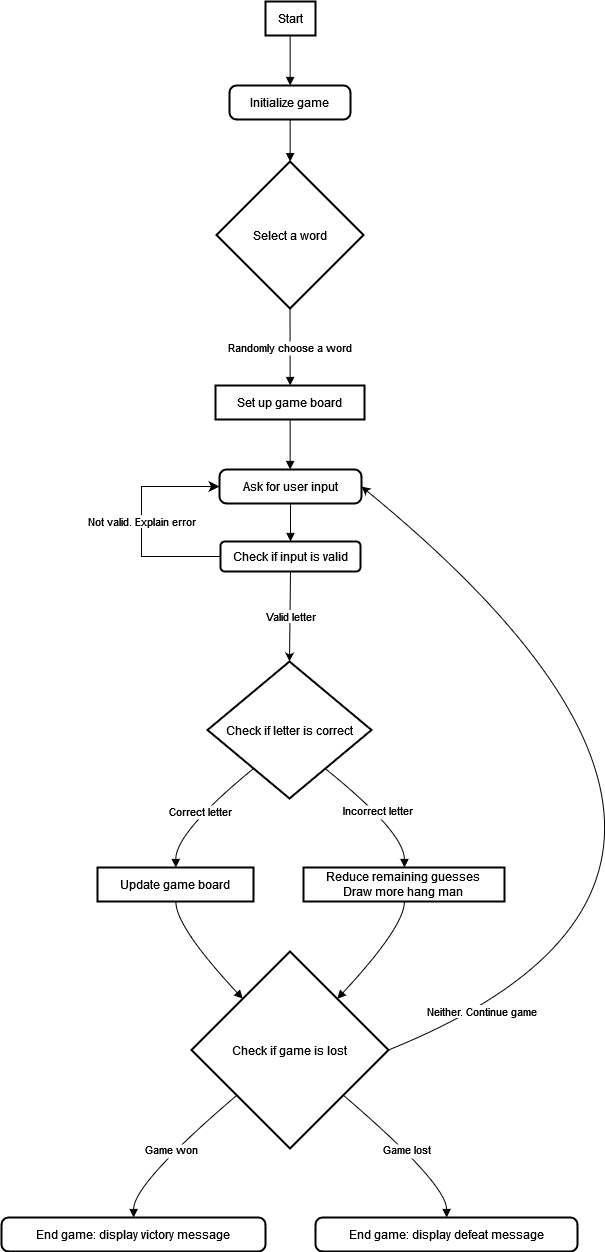

The diagram above was exported from draw.io. Its source (the exported page's mxGraphModel, read from the mxfile embedded in the PNG):
<mxGraphModel dx="2284" dy="1854" grid="1" gridSize="10" guides="1" tooltips="1" connect="1" arrows="1" fold="1" page="1" pageScale="1" pageWidth="850" pageHeight="1100" math="0" shadow="0">
  <root>
    <mxCell id="0" />
    <mxCell id="1" parent="0" />
    <mxCell id="2" value="Start" style="whiteSpace=wrap;strokeWidth=2;" parent="1" vertex="1">
      <mxGeometry x="264" width="50" height="34" as="geometry" />
    </mxCell>
    <mxCell id="3" value="Initialize game" style="rounded=1;absoluteArcSize=1;arcSize=14;whiteSpace=wrap;strokeWidth=2;" parent="1" vertex="1">
      <mxGeometry x="228" y="84" width="121" height="34" as="geometry" />
    </mxCell>
    <mxCell id="4" value="Select a word" style="rhombus;strokeWidth=2;whiteSpace=wrap;" parent="1" vertex="1">
      <mxGeometry x="215" y="160" width="147" height="147" as="geometry" />
    </mxCell>
    <mxCell id="5" value="Set up game board" style="whiteSpace=wrap;strokeWidth=2;" parent="1" vertex="1">
      <mxGeometry x="214" y="384" width="149" height="34" as="geometry" />
    </mxCell>
    <mxCell id="6" value="Ask for user input" style="rounded=1;absoluteArcSize=1;arcSize=14;whiteSpace=wrap;strokeWidth=2;" parent="1" vertex="1">
      <mxGeometry x="218" y="468" width="142" height="34" as="geometry" />
    </mxCell>
    <mxCell id="7" value="Check if letter is correct" style="rhombus;strokeWidth=2;whiteSpace=wrap;" parent="1" vertex="1">
      <mxGeometry x="206" y="660" width="164" height="137" as="geometry" />
    </mxCell>
    <mxCell id="8" value="Update game board" style="whiteSpace=wrap;strokeWidth=2;" parent="1" vertex="1">
      <mxGeometry x="96" y="866" width="156" height="34" as="geometry" />
    </mxCell>
    <mxCell id="9" value="Reduce remaining guesses&#10;Draw more hang man" style="whiteSpace=wrap;strokeWidth=2;" parent="1" vertex="1">
      <mxGeometry x="302" y="866" width="201" height="34" as="geometry" />
    </mxCell>
    <mxCell id="10" value="Check if game is lost" style="rhombus;strokeWidth=2;whiteSpace=wrap;" parent="1" vertex="1">
      <mxGeometry x="190" y="950" width="197" height="197" as="geometry" />
    </mxCell>
    <mxCell id="11" value="End game: display victory message" style="rounded=1;absoluteArcSize=1;arcSize=14;whiteSpace=wrap;strokeWidth=2;" parent="1" vertex="1">
      <mxGeometry y="1216" width="264" height="34" as="geometry" />
    </mxCell>
    <mxCell id="12" value="End game: display defeat message" style="rounded=1;absoluteArcSize=1;arcSize=14;whiteSpace=wrap;strokeWidth=2;" parent="1" vertex="1">
      <mxGeometry x="314" y="1216" width="262" height="34" as="geometry" />
    </mxCell>
    <mxCell id="13" value="" style="curved=1;startArrow=none;endArrow=block;exitX=0.49283355712890625;exitY=1;entryX=0.5011708913755811;entryY=0;" parent="1" source="2" target="3" edge="1">
      <mxGeometry relative="1" as="geometry">
        <Array as="points" />
      </mxGeometry>
    </mxCell>
    <mxCell id="14" value="" style="curved=1;startArrow=none;endArrow=block;exitX=0.5011708913755811;exitY=1;entryX=0.5009637949418049;entryY=0;" parent="1" source="3" target="4" edge="1">
      <mxGeometry relative="1" as="geometry">
        <Array as="points" />
      </mxGeometry>
    </mxCell>
    <mxCell id="15" value="Randomly choose a word" style="curved=1;startArrow=none;endArrow=block;entryX=0.5009508580969484;entryY=-0.00588226318359375;exitX=0.5;exitY=1;exitDx=0;exitDy=0;" parent="1" source="4" target="5" edge="1">
      <mxGeometry relative="1" as="geometry">
        <Array as="points" />
        <mxPoint x="380" y="330" as="sourcePoint" />
      </mxGeometry>
    </mxCell>
    <mxCell id="16" value="" style="curved=1;startArrow=none;endArrow=block;exitX=0.5009508580969484;exitY=0.9941177368164062;entryX=0.4974766046228543;entryY=-0.00588226318359375;" parent="1" source="5" target="6" edge="1">
      <mxGeometry relative="1" as="geometry">
        <Array as="points" />
      </mxGeometry>
    </mxCell>
    <mxCell id="18" value="Correct letter" style="curved=1;startArrow=none;endArrow=block;exitX=0.11103860688811124;exitY=0.9985250962519012;entryX=0.5022436533218775;entryY=-0.00980377197265625;" parent="1" source="7" target="8" edge="1">
      <mxGeometry relative="1" as="geometry">
        <Array as="points">
          <mxPoint x="174" y="831" />
        </Array>
      </mxGeometry>
    </mxCell>
    <mxCell id="19" value="Incorrect letter" style="curved=1;startArrow=none;endArrow=block;exitX=0.8857904006910509;exitY=0.9985250962519012;entryX=0.5021559492272524;entryY=-0.00980377197265625;" parent="1" source="7" target="9" edge="1">
      <mxGeometry relative="1" as="geometry">
        <Array as="points">
          <mxPoint x="403" y="831" />
        </Array>
      </mxGeometry>
    </mxCell>
    <mxCell id="20" value="" style="curved=1;startArrow=none;endArrow=block;exitX=0.5022436533218775;exitY=0.9901962280273438;entryX=0.037802091665286454;entryY=-0.0016920215587325508;" parent="1" source="8" target="10" edge="1">
      <mxGeometry relative="1" as="geometry">
        <Array as="points">
          <mxPoint x="174" y="925" />
        </Array>
      </mxGeometry>
    </mxCell>
    <mxCell id="21" value="" style="curved=1;startArrow=none;endArrow=block;exitX=0.5021559492272524;exitY=0.9901962280273438;entryX=0.9636362622072547;entryY=-0.0016920215587325508;" parent="1" source="9" target="10" edge="1">
      <mxGeometry relative="1" as="geometry">
        <Array as="points">
          <mxPoint x="403" y="925" />
        </Array>
      </mxGeometry>
    </mxCell>
    <mxCell id="22" value="Game won" style="curved=1;startArrow=none;endArrow=block;exitX=-0.00033836558385548856;exitY=0.9257605702450181;entryX=0.5004103689482717;entryY=0.002451279584099265;" parent="1" source="10" target="11" edge="1">
      <mxGeometry relative="1" as="geometry">
        <Array as="points">
          <mxPoint x="132" y="1182" />
        </Array>
      </mxGeometry>
    </mxCell>
    <mxCell id="23" value="Game lost" style="curved=1;startArrow=none;endArrow=block;exitX=1.0017767194563967;exitY=0.9257605702450181;entryX=0.5006680088188812;entryY=0.002451279584099265;" parent="1" source="10" target="12" edge="1">
      <mxGeometry relative="1" as="geometry">
        <Array as="points">
          <mxPoint x="445" y="1182" />
        </Array>
      </mxGeometry>
    </mxCell>
    <mxCell id="CryjZZk_wSRWzZa61pyX-25" value="&lt;div&gt;Check if input is valid&lt;/div&gt;" style="rounded=1;whiteSpace=wrap;html=1;arcSize=14;strokeWidth=2;" parent="1" vertex="1">
      <mxGeometry x="219" y="540" width="140" height="30" as="geometry" />
    </mxCell>
    <mxCell id="CryjZZk_wSRWzZa61pyX-26" value="" style="endArrow=block;html=1;rounded=1;exitX=0.5;exitY=1;exitDx=0;exitDy=0;entryX=0.5;entryY=0;entryDx=0;entryDy=0;startArrow=none;" parent="1" source="6" target="CryjZZk_wSRWzZa61pyX-25" edge="1">
      <mxGeometry width="50" height="50" relative="1" as="geometry">
        <mxPoint x="-30" y="520" as="sourcePoint" />
        <mxPoint x="20" y="470" as="targetPoint" />
      </mxGeometry>
    </mxCell>
    <mxCell id="CryjZZk_wSRWzZa61pyX-32" value="&lt;div&gt;Not valid. Explain error&lt;/div&gt;" style="edgeStyle=elbowEdgeStyle;elbow=horizontal;endArrow=classic;html=1;curved=0;rounded=0;endSize=8;startSize=8;labelBackgroundColor=default;strokeColor=default;fontFamily=Helvetica;fontSize=11;fontColor=default;shape=connector;exitX=0;exitY=0.5;exitDx=0;exitDy=0;entryX=0;entryY=0.5;entryDx=0;entryDy=0;" parent="1" source="CryjZZk_wSRWzZa61pyX-25" target="6" edge="1">
      <mxGeometry width="50" height="50" relative="1" as="geometry">
        <mxPoint x="107" y="540" as="sourcePoint" />
        <mxPoint x="157" y="490" as="targetPoint" />
        <Array as="points">
          <mxPoint x="140" y="520" />
        </Array>
      </mxGeometry>
    </mxCell>
    <mxCell id="CryjZZk_wSRWzZa61pyX-37" value="Valid letter" style="endArrow=classic;html=1;rounded=1;labelBackgroundColor=default;strokeColor=default;fontFamily=Helvetica;fontSize=11;fontColor=default;shape=connector;curved=1;exitX=0.5;exitY=1;exitDx=0;exitDy=0;entryX=0.5;entryY=0;entryDx=0;entryDy=0;" parent="1" source="CryjZZk_wSRWzZa61pyX-25" target="7" edge="1">
      <mxGeometry width="50" height="50" relative="1" as="geometry">
        <mxPoint x="-30" y="520" as="sourcePoint" />
        <mxPoint x="20" y="470" as="targetPoint" />
      </mxGeometry>
    </mxCell>
    <mxCell id="CryjZZk_wSRWzZa61pyX-41" value="Neither. Continue game" style="endArrow=classic;html=1;rounded=1;labelBackgroundColor=default;strokeColor=default;fontFamily=Helvetica;fontSize=11;fontColor=default;shape=connector;curved=1;exitX=1;exitY=0.5;exitDx=0;exitDy=0;entryX=1;entryY=0.5;entryDx=0;entryDy=0;" parent="1" source="10" target="6" edge="1">
      <mxGeometry x="-0.8145" y="1" width="50" height="50" relative="1" as="geometry">
        <mxPoint x="-30" y="850" as="sourcePoint" />
        <mxPoint x="-60" y="960" as="targetPoint" />
        <Array as="points">
          <mxPoint x="830" y="870" />
        </Array>
        <mxPoint as="offset" />
      </mxGeometry>
    </mxCell>
  </root>
</mxGraphModel>